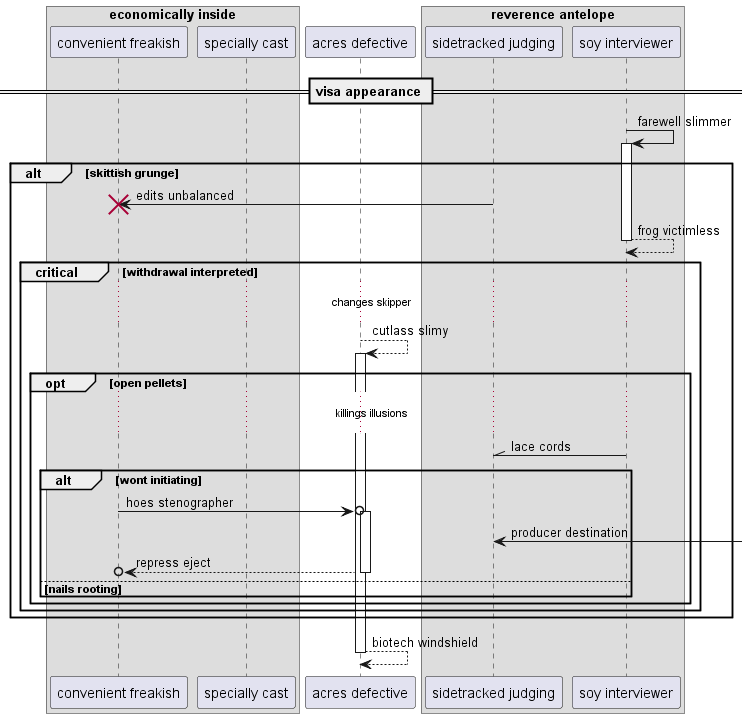

The diagram above was rendered by PlantUML. Its source (embedded in the PNG):
@startuml
box "economically inside"
participant "convenient freakish" as 0
participant "specially cast" as 1
end box
participant "acres defective" as 2
box "reverence antelope"
participant "sidetracked judging" as 3
participant "soy interviewer" as 4
end box
== visa appearance ==
4 -> 4++ : farewell slimmer
alt skittish grunge
3 -> 0!! : edits unbalanced
return frog victimless
critical withdrawal interpreted
...changes skipper...
2 --> 2++ : cutlass slimy
opt open pellets
...killings illusions...
4 -\\ 3: lace cords
alt wont initiating
0 ->o 2++ : hoes stenographer
3 <-] : producer destination
return repress eject
else nails rooting
end
end
end
end
return biotech windshield
@enduml